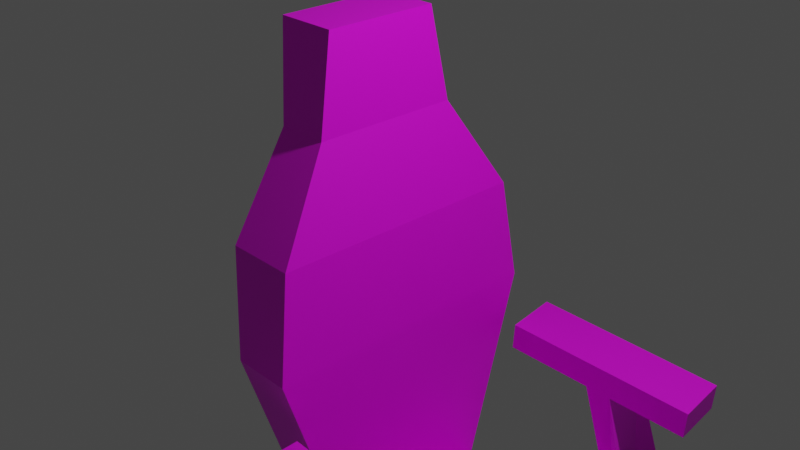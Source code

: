 # Source: chair.blend  (saved by Blender 4.2.66; exported with 4.5.12 LTS)
import bpy
from mathutils import Matrix  # noqa: F401  (used for matrix-valued properties, if any)

bpy.ops.wm.read_factory_settings(use_empty=True)
scene = bpy.context.scene
scene.name = 'Scene'

# ---- collections
col_collection = bpy.data.collections.new('Collection'); scene.collection.children.link(col_collection)

# ---- images (referenced by path relative to the original .blend; pixels are not part of the script)
import os
ASSET_DIR = os.environ.get("B2B_ASSET_DIR", "")  # directory of the original .blend (textures are referenced by path, not embedded)
HERE = os.path.dirname(os.path.abspath(__file__))  # packed textures are extracted next to this script under _unpacked/

def load_image(name, relpath, width, height, colorspace="sRGB"):
    """Load a texture the original file referenced (path relative to the .blend, or extracted next to this script)."""
    p = next((c for c in (os.path.join(HERE, relpath), os.path.join(ASSET_DIR, relpath)) if relpath and os.path.exists(c)), "")
    if p:
        img = bpy.data.images.load(p, check_existing=True)
        img.name = name
    else:  # same state as the original file: an image datablock whose file is absent (Cycles renders it pink)
        img = bpy.data.images.new(name, width, height)
        img.source = "FILE"
        img.filepath = "//" + (relpath or name)
    img.colorspace_settings.name = colorspace
    return img
img_game_chair = load_image('game_chair', 'game_chair.png', 1024, 1024, 'sRGB')

# ---- materials (node trees are filled in below, after node groups)
mat_material = bpy.data.materials.new('Material')
mat_material.alpha_threshold = 0.0
mat_material.use_transparent_shadow = False
mat_material.roughness = 0.5
mat_material.line_color = (0.0, 0.0, 0.0, 1.0)

# ---- material node trees
mat_material.use_nodes = True; mat_material.node_tree.nodes.clear()
_N = mat_material.node_tree.nodes; _L = mat_material.node_tree.links
n0 = _N.new('ShaderNodeOutputMaterial'); n0.name = 'Material Output'; n0.location = (300, 300)
n1 = _N.new('ShaderNodeBsdfPrincipled'); n1.name = 'Principled BSDF'; n1.location = (10, 300)
n1.distribution = 'GGX'
n1.subsurface_method = 'RANDOM_WALK_SKIN'
n1.inputs[3].default_value = 1.45
n1.inputs[27].default_value = (0.0, 0.0, 0.0, 1.0)
n1.inputs[28].default_value = 1.0
n2 = _N.new('ShaderNodeTexImage'); n2.name = 'Image Texture'; n2.location = (-490, 294)
n2.image = img_game_chair
n2.interpolation = 'Closest'
_L.new(n1.outputs[0], n0.inputs[0])
_L.new(n2.outputs[0], n1.inputs[0])
n0.is_active_output = True

# ---- world
world_world = bpy.data.worlds.new('World'); scene.world = world_world
world_world.use_nodes = True; world_world.node_tree.nodes.clear()
_N = world_world.node_tree.nodes; _L = world_world.node_tree.links
n0 = _N.new('ShaderNodeOutputWorld'); n0.name = 'World Output'; n0.location = (300, 300)
n1 = _N.new('ShaderNodeBackground'); n1.name = 'Background'; n1.location = (10, 300)
n1.inputs[0].default_value = (0.05088, 0.05088, 0.05088, 1.0)
_L.new(n1.outputs[0], n0.inputs[0])
n0.is_active_output = True
world_world.color = (0.05088, 0.05088, 0.05088)
world_world.use_sun_shadow = False
world_world.sun_shadow_jitter_overblur = 0.0

# ---- cameras
cam_camera = bpy.data.cameras.new('Camera')
cam_camera.clip_end = 100.0
cam_camera.ortho_scale = 7.314

# ---- lights
light_light = bpy.data.lights.new('Light', 'POINT')
light_light.transmission_factor = 0.0
light_light.energy = 1000.0
light_light.shadow_soft_size = 0.1
light_light.shadow_maximum_resolution = 0.006
light_light.use_absolute_resolution = True

# ---- meshes
me_cube = bpy.data.meshes.new('Cube')
me_cube.from_pydata([(-0.2332, 0.6536, 2.049), (0.1463, 1.676, -1.206), (-0.2332, -0.6536, 2.049), (0.1463, -1.676, -1.206), (-0.9169, 0.6536, 2.049), (-0.5374, 1.676, -1.206), (-0.9169, -0.6536, 2.049), (-0.5374, -1.676, -1.206), (-0.4888, 0.9818, -3.387), (-0.4888, -0.9818, -3.387), (0.1949, 0.9818, -3.387), (0.1949, -0.9818, -3.387), (0.06224, 1.509, -0.04048), (-0.725, -1.509, -0.04048), (0.06224, -1.509, -0.04048), (-0.725, 1.509, -0.04048), (-0.742, -0.841, 1.018), (-0.1675, 0.841, 1.018), (-0.1675, -0.841, 1.018), (-0.742, 0.841, 1.018), (-0.4888, 0.9818, -3.965), (-0.4888, -0.9818, -3.965), (0.1949, 0.9818, -3.965), (0.1949, -0.9818, -3.965), (2.983, -1.305, -3.619), (2.983, 1.305, -3.619), (2.983, -1.305, -4.196), (2.983, 1.305, -4.196), (1.804, 1.768, -2.908), (1.804, 1.768, -4.134), (1.804, -1.768, -4.134), (1.804, -1.768, -2.908), (2.082, 1.659, -3.076), (2.082, -1.659, -3.076), (2.082, 1.659, -4.149), (2.082, -1.659, -4.149), (2.066, 1.659, -4.458), (1.788, 1.768, -4.443), (2.066, -1.659, -4.458), (1.788, -1.768, -4.443), (2.082, 1.659, -4.149), (1.804, 1.768, -4.134), (2.066, 1.659, -4.458), (1.788, 1.768, -4.443), (2.314, 2.251, -4.161), (2.036, 2.36, -4.146), (2.298, 2.251, -4.47), (2.019, 2.36, -4.456), (2.296, -2.203, -4.16), (2.017, -2.312, -4.145), (2.279, -2.203, -4.469), (2.001, -2.312, -4.455), (1.801, -1.643, -1.815), (1.502, -1.645, -1.801), (1.805, -2.227, -1.828), (1.506, -2.229, -1.814), (1.648, 1.626, -1.849), (1.351, 1.595, -1.823), (1.586, 2.258, -1.821), (1.289, 2.228, -1.795), (1.618, 1.637, -2.169), (1.321, 1.607, -2.142), (1.556, 2.269, -2.141), (1.259, 2.239, -2.114), (1.486, -1.638, -2.141), (1.785, -1.635, -2.155), (1.49, -2.222, -2.154), (1.789, -2.219, -2.168), (2.726, -2.219, -1.871), (2.722, -1.635, -1.858), (2.71, -2.211, -2.211), (2.706, -1.627, -2.198), (0.3089, -1.656, -1.745), (0.3133, -2.24, -1.758), (0.2929, -1.648, -2.085), (0.2974, -2.232, -2.098), (2.544, 1.718, -1.93), (2.481, 2.35, -1.902), (2.514, 1.729, -2.25), (2.451, 2.361, -2.222), (0.2881, 2.124, -1.704), (0.3507, 1.492, -1.732), (0.2581, 2.136, -2.023), (0.3207, 1.504, -2.051), (2.086, 0.9818, -5.983), (2.086, -0.9818, -5.983), (2.769, 0.9818, -5.983), (2.769, -0.9818, -5.983), (2.086, 0.9818, -6.596), (2.086, -0.9818, -6.596), (2.769, 0.9818, -6.596), (2.769, -0.9818, -6.596), (-0.829, 0.9818, -5.983), (-0.829, -0.9818, -5.983), (-0.829, 0.9818, -6.596), (-0.829, -0.9818, -6.596)], [], [(0, 4, 6, 2), (18, 2, 6, 16), (16, 6, 4, 19), (3, 7, 9, 11), (17, 0, 2, 18), (19, 4, 0, 17), (34, 32, 25, 27), (7, 5, 8, 9), (1, 3, 11, 10), (5, 1, 10, 8), (5, 15, 12, 1), (1, 12, 14, 3), (7, 13, 15, 5), (3, 14, 13, 7), (15, 19, 17, 12), (12, 17, 18, 14), (13, 16, 19, 15), (14, 18, 16, 13), (23, 21, 85, 87), (8, 10, 22, 20), (11, 9, 21, 23), (9, 8, 20, 21), (25, 24, 26, 27), (35, 34, 27, 26), (32, 33, 24, 25), (33, 35, 26, 24), (11, 23, 30, 31), (10, 11, 31, 28), (23, 22, 29, 30), (22, 10, 28, 29), (31, 30, 35, 33), (28, 31, 33, 32), (65, 64, 53, 52), (29, 28, 32, 34), (39, 37, 36, 38), (34, 35, 38, 36), (34, 36, 42, 40), (30, 29, 37, 39), (61, 60, 56, 57), (36, 37, 43, 42), (29, 34, 40, 41), (37, 29, 41, 43), (45, 44, 46, 47), (43, 41, 45, 47), (42, 43, 47, 46), (40, 42, 46, 44), (48, 49, 51, 50), (30, 39, 51, 49), (38, 35, 48, 50), (39, 38, 50, 51), (52, 53, 55, 54), (64, 66, 75, 74), (66, 67, 54, 55), (54, 67, 70, 68), (57, 56, 58, 59), (62, 58, 77, 79), (62, 63, 59, 58), (63, 61, 83, 82), (45, 41, 61, 63), (44, 45, 63, 62), (40, 44, 62, 60), (41, 40, 60, 61), (48, 35, 65, 67), (49, 48, 67, 66), (30, 49, 66, 64), (35, 30, 64, 65), (70, 71, 69, 68), (52, 54, 68, 69), (65, 52, 69, 71), (67, 65, 71, 70), (74, 75, 73, 72), (66, 55, 73, 75), (53, 64, 74, 72), (55, 53, 72, 73), (78, 79, 77, 76), (56, 60, 78, 76), (58, 56, 76, 77), (60, 62, 79, 78), (82, 83, 81, 80), (61, 57, 81, 83), (59, 63, 82, 80), (57, 59, 80, 81), (87, 85, 89, 91), (21, 20, 84, 85), (22, 23, 87, 86), (20, 22, 86, 84), (88, 90, 91, 89), (85, 84, 92, 93), (86, 87, 91, 90), (84, 86, 90, 88), (93, 92, 94, 95), (84, 88, 94, 92), (89, 85, 93, 95), (88, 89, 95, 94)])
_uv = me_cube.uv_layers.new(name='UVMap')
_uv.uv.foreach_set('vector', [0.8757, 0.1623, 0.9181, 0.1624, 0.9181, 0.2445, 0.8757, 0.2444, 0.4472, 0.06926, 0.4501, 0.004638, 0.493, 0.00432, 0.4832, 0.069, 0.6595, 0.3175, 0.6477, 0.3826, 0.5656, 0.3826, 0.554, 0.3175, 0.4315, 0.2084, 0.4744, 0.208, 0.47, 0.3455, 0.4272, 0.3458, 0.6598, 0.6685, 0.648, 0.7334, 0.566, 0.7334, 0.5542, 0.6685, 0.2349, 0.4845, 0.245, 0.5497, 0.2021, 0.5493, 0.1988, 0.4841, 0.06148, 0.1566, 0.06083, 0.2239, 0.00432, 0.1902, 0.004667, 0.1539, 0.7121, 0.1775, 0.5016, 0.1775, 0.5452, 0.04054, 0.6684, 0.04054, 0.7121, 0.5282, 0.5016, 0.5282, 0.5453, 0.3913, 0.6685, 0.3913, 0.2242, 0.3429, 0.1812, 0.3424, 0.1788, 0.2072, 0.2218, 0.2077, 0.2242, 0.3429, 0.2351, 0.4165, 0.1857, 0.416, 0.1812, 0.3424, 0.7121, 0.5282, 0.7016, 0.6015, 0.5122, 0.6015, 0.5016, 0.5282, 0.7121, 0.1775, 0.7014, 0.2511, 0.512, 0.2511, 0.5016, 0.1775, 0.4315, 0.2084, 0.4356, 0.1353, 0.485, 0.1349, 0.4744, 0.208, 0.2351, 0.4165, 0.2349, 0.4845, 0.1988, 0.4841, 0.1857, 0.416, 0.7016, 0.6015, 0.6598, 0.6685, 0.5542, 0.6685, 0.5122, 0.6015, 0.7014, 0.2511, 0.6595, 0.3175, 0.554, 0.3175, 0.512, 0.2511, 0.4356, 0.1353, 0.4472, 0.06926, 0.4832, 0.069, 0.485, 0.1349, 0.4275, 0.3821, 0.4703, 0.3817, 0.31, 0.5097, 0.2671, 0.51, 0.2218, 0.2077, 0.1788, 0.2072, 0.1792, 0.171, 0.2221, 0.1714, 0.4272, 0.3458, 0.47, 0.3455, 0.4703, 0.3817, 0.4275, 0.3821, 0.6684, 0.04054, 0.5452, 0.04054, 0.5452, 0.00432, 0.6684, 0.00432, 0.685, 0.7421, 0.685, 0.9059, 0.6487, 0.9059, 0.6487, 0.742, 0.2149, 0.5583, 0.2149, 0.7666, 0.1593, 0.7446, 0.1593, 0.5807, 0.3677, 0.7721, 0.3677, 0.5638, 0.4288, 0.5856, 0.4288, 0.7495, 0.3111, 0.3266, 0.3116, 0.394, 0.254, 0.3977, 0.2537, 0.3614, 0.4272, 0.3458, 0.4275, 0.3821, 0.3294, 0.3928, 0.3288, 0.3159, 0.2537, 0.729, 0.2537, 0.6058, 0.3488, 0.5571, 0.3488, 0.7791, 0.9533, 0.7064, 0.9533, 0.8296, 0.8526, 0.8792, 0.8526, 0.6573, 0.1792, 0.171, 0.1788, 0.2072, 0.07831, 0.2344, 0.07905, 0.1575, 0.3288, 0.3159, 0.3294, 0.3928, 0.3116, 0.394, 0.3111, 0.3266, 0.3488, 0.7791, 0.3488, 0.5571, 0.3677, 0.5638, 0.3677, 0.7721, 0.1283, 0.9171, 0.1283, 0.8983, 0.1496, 0.8983, 0.1496, 0.9171, 0.07905, 0.1575, 0.07831, 0.2344, 0.06083, 0.2239, 0.06148, 0.1566, 0.4375, 0.7787, 0.4495, 0.5571, 0.4663, 0.5648, 0.455, 0.7727, 0.8477, 0.247, 0.8466, 0.03871, 0.8659, 0.03862, 0.8671, 0.2469, 0.475, 0.5571, 0.475, 0.5571, 0.475, 0.5571, 0.475, 0.5571, 0.1301, 0.7803, 0.1313, 0.5583, 0.1506, 0.5584, 0.1495, 0.7804, 0.7685, 0.9755, 0.7872, 0.9755, 0.7873, 0.9957, 0.7685, 0.9957, 0.475, 0.5571, 0.475, 0.5571, 0.475, 0.5571, 0.475, 0.5571, 0.475, 0.5571, 0.475, 0.5571, 0.475, 0.5571, 0.475, 0.5571, 0.475, 0.5571, 0.475, 0.5571, 0.475, 0.5571, 0.475, 0.5571, 0.6222, 0.8877, 0.6398, 0.8871, 0.6401, 0.9066, 0.6225, 0.9072, 0.8776, 0.1503, 0.8786, 0.1309, 0.9155, 0.1344, 0.9144, 0.1537, 0.9267, 0.1623, 0.9453, 0.1625, 0.9453, 0.2024, 0.9267, 0.2022, 0.8833, 0.5048, 0.8836, 0.4854, 0.9205, 0.4844, 0.9203, 0.5038, 0.8519, 0.5038, 0.8341, 0.504, 0.8339, 0.4846, 0.8518, 0.4844, 0.1301, 0.7803, 0.1495, 0.7804, 0.1506, 0.8147, 0.1313, 0.8147, 0.8659, 0.03862, 0.8466, 0.03871, 0.8477, 0.0044, 0.8671, 0.00432, 0.4375, 0.7787, 0.455, 0.7727, 0.4663, 0.8075, 0.4488, 0.8135, 0.1593, 0.8685, 0.1593, 0.8498, 0.196, 0.8498, 0.196, 0.8685, 0.9608, 0.07794, 0.9241, 0.07795, 0.9241, 0.004333, 0.9608, 0.00432, 0.7956, 0.6273, 0.8144, 0.6273, 0.8144, 0.6486, 0.7956, 0.6486, 0.8144, 0.6486, 0.8144, 0.6273, 0.8722, 0.6273, 0.8722, 0.6486, 0.2445, 0.8386, 0.2445, 0.8573, 0.2046, 0.8573, 0.2046, 0.8385, 0.5833, 0.7641, 0.5837, 0.744, 0.6401, 0.7453, 0.6396, 0.7655, 0.5833, 0.7641, 0.5646, 0.7637, 0.5651, 0.7435, 0.5837, 0.744, 0.8925, 0.9506, 0.8526, 0.9507, 0.8526, 0.8879, 0.8925, 0.8879, 0.9155, 0.1344, 0.8786, 0.1309, 0.8757, 0.00432, 0.9155, 0.004569, 0.6398, 0.8871, 0.6222, 0.8877, 0.5646, 0.7637, 0.5833, 0.7641, 0.8833, 0.5048, 0.9203, 0.5038, 0.9205, 0.6326, 0.8808, 0.6302, 0.8104, 0.8537, 0.8275, 0.8544, 0.7872, 0.9755, 0.7685, 0.9755, 0.8477, 0.0044, 0.8466, 0.03871, 0.7207, 0.04103, 0.7213, 0.004364, 0.8341, 0.504, 0.8519, 0.5038, 0.8144, 0.6273, 0.7956, 0.6273, 0.1301, 0.7803, 0.1313, 0.8147, 0.00496, 0.808, 0.00432, 0.7713, 0.00432, 0.9418, 0.004687, 0.9243, 0.1283, 0.8983, 0.1283, 0.9171, 0.2236, 0.7376, 0.2236, 0.7009, 0.2448, 0.701, 0.2448, 0.7376, 0.1593, 0.8685, 0.196, 0.8685, 0.196, 0.926, 0.1593, 0.926, 0.1283, 0.9171, 0.1496, 0.9171, 0.1496, 0.975, 0.1283, 0.975, 0.9241, 0.0866, 0.9608, 0.08659, 0.9608, 0.1434, 0.9241, 0.1434, 0.2236, 0.6923, 0.2236, 0.6556, 0.2448, 0.6556, 0.2448, 0.6923, 0.7956, 0.6273, 0.7956, 0.6486, 0.7207, 0.6486, 0.7207, 0.6273, 0.1496, 0.8983, 0.1283, 0.8983, 0.1283, 0.8234, 0.1496, 0.8234, 0.196, 0.8498, 0.1593, 0.8498, 0.1593, 0.7752, 0.196, 0.7753, 0.2236, 0.647, 0.2236, 0.6072, 0.2435, 0.607, 0.2435, 0.6468, 0.7873, 0.9957, 0.7872, 0.9755, 0.8439, 0.9755, 0.8439, 0.9957, 0.2046, 0.8573, 0.2445, 0.8573, 0.2445, 0.914, 0.2046, 0.9139, 0.9011, 0.8879, 0.941, 0.8879, 0.941, 0.944, 0.9011, 0.9441, 0.2435, 0.5586, 0.2435, 0.5983, 0.2236, 0.5981, 0.2236, 0.5583, 0.7685, 0.9755, 0.7685, 0.9957, 0.7051, 0.9957, 0.7051, 0.9755, 0.5651, 0.7435, 0.5646, 0.7637, 0.5016, 0.7622, 0.5021, 0.742, 0.2445, 0.8386, 0.2046, 0.8385, 0.2046, 0.7752, 0.2445, 0.7753, 0.2671, 0.51, 0.31, 0.5097, 0.3103, 0.5481, 0.2674, 0.5484, 0.7207, 0.6583, 0.8439, 0.6573, 0.8439, 0.8441, 0.7207, 0.8451, 0.9758, 0.4359, 0.8526, 0.4348, 0.8526, 0.2556, 0.9758, 0.2566, 0.2221, 0.1714, 0.1792, 0.171, 0.01883, 0.04273, 0.06175, 0.04317, 0.844, 0.434, 0.844, 0.4757, 0.7207, 0.4752, 0.7207, 0.4335, 0.3769, 0.9685, 0.2537, 0.9687, 0.2537, 0.788, 0.3769, 0.7877, 0.4759, 0.8221, 0.4759, 0.9454, 0.4375, 0.9454, 0.4375, 0.8221, 0.06175, 0.04317, 0.01883, 0.04273, 0.0192, 0.00432, 0.06211, 0.004756, 0.424, 0.7877, 0.424, 0.9109, 0.3856, 0.911, 0.3856, 0.7877, 0.06175, 0.04317, 0.06211, 0.004756, 0.245, 0.006613, 0.2447, 0.04503, 0.3103, 0.5481, 0.31, 0.5097, 0.4927, 0.5083, 0.493, 0.5467, 0.844, 0.434, 0.7207, 0.4335, 0.7207, 0.2556, 0.844, 0.2561])
me_cube.materials.append(mat_material)
me_cube.use_mirror_y = True
me_cube.use_mirror_vertex_groups = False
me_cube.update()

# ---- objects
ob_cube = bpy.data.objects.new('Cube', me_cube)
ob_light = bpy.data.objects.new('Light', light_light)
ob_camera = bpy.data.objects.new('Camera', cam_camera)

# ---- transforms, parenting, visibility, modifiers, constraints
ob_cube.location = (0.0, 0.0, 0.0)
ob_cube.lock_rotations_4d = False
ob_cube.empty_display_type = 'ARROWS'
ob_cube.lineart.crease_threshold = 0.0
ob_cube.use_mesh_mirror_y = True
ob_light.location = (4.076, 1.005, 5.904)
ob_light.rotation_euler = (0.6503, 0.05522, 1.866)
ob_light.lock_rotations_4d = False
ob_light.empty_display_type = 'ARROWS'
ob_light.color = (0.0, 0.0, 0.0, 0.0)
ob_light.lineart.crease_threshold = 0.0
ob_camera.location = (7.359, -6.926, 4.958)
ob_camera.rotation_euler = (1.109, 0.0, 0.8149)
ob_camera.lock_rotations_4d = False
ob_camera.empty_display_type = 'ARROWS'
ob_camera.color = (0.0, 0.0, 0.0, 0.0)
ob_camera.display_type = 'WIRE'
ob_camera.lineart.crease_threshold = 0.0

# ---- collection membership
col_collection.objects.link(ob_cube)
col_collection.objects.link(ob_light)
col_collection.objects.link(ob_camera)

# ---- scene / render settings (as saved in the file)
scene.camera = ob_camera
scene.frame_start = 1; scene.frame_end = 250; scene.frame_set(1)
scene.render.engine = 'BLENDER_EEVEE_NEXT'
scene.cycles.sampling_pattern = 'TABULATED_SOBOL'
scene.view_settings.view_transform = 'Filmic'
bpy.context.view_layer.update()
